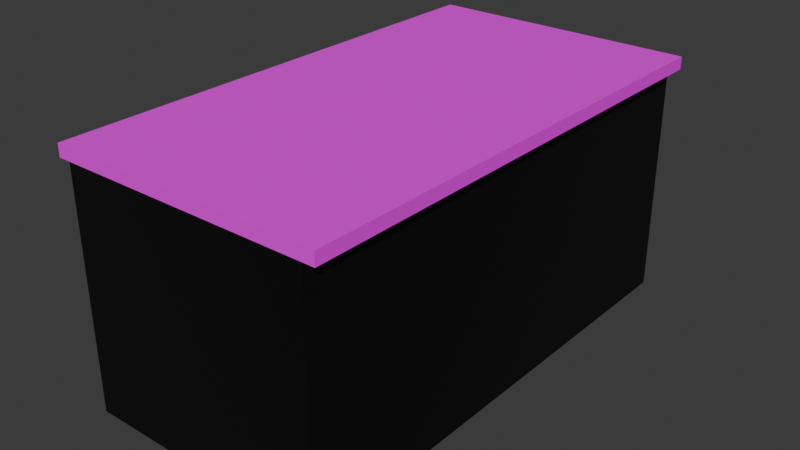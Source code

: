 # Source: counter-short.blend  (saved by Blender 4.0.36; exported with 4.5.12 LTS)
import bpy
from mathutils import Matrix  # noqa: F401  (used for matrix-valued properties, if any)

bpy.ops.wm.read_factory_settings(use_empty=True)
scene = bpy.context.scene
scene.name = 'Scene'

# ---- collections
col_collection = bpy.data.collections.new('Collection'); scene.collection.children.link(col_collection)

# ---- images (referenced by path relative to the original .blend; pixels are not part of the script)
import os
ASSET_DIR = os.environ.get("B2B_ASSET_DIR", "")  # directory of the original .blend (textures are referenced by path, not embedded)
HERE = os.path.dirname(os.path.abspath(__file__))  # packed textures are extracted next to this script under _unpacked/

def load_image(name, relpath, width, height, colorspace="sRGB"):
    """Load a texture the original file referenced (path relative to the .blend, or extracted next to this script)."""
    p = next((c for c in (os.path.join(HERE, relpath), os.path.join(ASSET_DIR, relpath)) if relpath and os.path.exists(c)), "")
    if p:
        img = bpy.data.images.load(p, check_existing=True)
        img.name = name
    else:  # same state as the original file: an image datablock whose file is absent (Cycles renders it pink)
        img = bpy.data.images.new(name, width, height)
        img.source = "FILE"
        img.filepath = "//" + (relpath or name)
    img.colorspace_settings.name = colorspace
    return img
img_marble_short = load_image('marble-short', 'marble-short.png', 1024, 1024, 'sRGB')

# ---- materials (node trees are filled in below, after node groups)
mat_face = bpy.data.materials.new('Face')
mat_face.alpha_threshold = 0.0
mat_face.roughness = 0.5
mat_face.line_color = (0.0, 0.0, 0.0, 1.0)
mat_sides = bpy.data.materials.new('Sides')

# ---- material node trees
mat_face.use_nodes = True; mat_face.node_tree.nodes.clear()
_N = mat_face.node_tree.nodes; _L = mat_face.node_tree.links
n0 = _N.new('ShaderNodeOutputMaterial'); n0.name = 'Material Output'; n0.location = (215, 236)
n1 = _N.new('ShaderNodeTexImage'); n1.name = 'Image Texture'; n1.location = (-445, -61)
n1.image = img_marble_short
n2 = _N.new('ShaderNodeBsdfPrincipled'); n2.name = 'Principled BSDF.001'; n2.location = (-145, -70)
n2.inputs[3].default_value = 1.45
_L.new(n1.outputs[0], n2.inputs[0])
_L.new(n2.outputs[0], n0.inputs[0])
n0.is_active_output = True
mat_sides.use_nodes = True; mat_sides.node_tree.nodes.clear()
_N = mat_sides.node_tree.nodes; _L = mat_sides.node_tree.links
n0 = _N.new('ShaderNodeOutputMaterial'); n0.name = 'Material Output'; n0.location = (300, 300)
n1 = _N.new('ShaderNodeBsdfPrincipled'); n1.name = 'Principled BSDF'; n1.location = (-56, 317)
n1.inputs[0].default_value = (0.002001, 0.002001, 0.002001, 1.0)
n1.inputs[3].default_value = 1.45
_L.new(n1.outputs[0], n0.inputs[0])
n0.is_active_output = True

# ---- world
world_world = bpy.data.worlds.new('World'); scene.world = world_world
world_world.use_nodes = True; world_world.node_tree.nodes.clear()
_N = world_world.node_tree.nodes; _L = world_world.node_tree.links
n0 = _N.new('ShaderNodeOutputWorld'); n0.name = 'World Output'; n0.location = (300, 300)
n1 = _N.new('ShaderNodeBackground'); n1.name = 'Background'; n1.location = (10, 300)
n1.inputs[0].default_value = (0.05088, 0.05088, 0.05088, 1.0)
_L.new(n1.outputs[0], n0.inputs[0])
n0.is_active_output = True
world_world.color = (0.05088, 0.05088, 0.05088)
world_world.use_sun_shadow = False
world_world.sun_shadow_jitter_overblur = 0.0

# ---- meshes
me_cube_001 = bpy.data.meshes.new('Cube.001')
me_cube_001.from_pydata([(-1.0, -1.0, -1.0), (-1.0, -1.0, 1.0), (-1.0, 1.0, -1.0), (-1.0, 1.0, 1.0), (1.0, -1.0, -1.0), (1.0, -1.0, 1.0), (1.0, 1.0, -1.0), (1.0, 1.0, 1.0), (0.9091, 1.0, -1.0), (0.9091, 1.0, -39.0), (0.9091, -1.0, -1.0), (0.9091, -1.0, -39.0), (-0.9091, 1.0, -1.0), (-0.9091, 1.0, -39.0), (-0.9091, -1.0, -1.0), (-0.9091, -1.0, -39.0)], [], [(0, 1, 3, 2), (2, 3, 7, 6), (6, 7, 5, 4), (4, 5, 1, 0), (2, 6, 4, 0), (7, 3, 1, 5), (8, 12, 14, 10), (11, 10, 14, 15), (15, 14, 12, 13), (13, 9, 11, 15), (9, 8, 10, 11), (13, 12, 8, 9)])
me_cube_001.polygons.foreach_set('material_index', [0, 0, 0, 0, 0, 0, 1, 1, 1, 1, 1, 1])
_uv = me_cube_001.uv_layers.new(name='UVMap')
_uv.uv.foreach_set('vector', [0.375, 0.0, 0.625, 0.0, 0.625, 0.25, 0.375, 0.25, 0.375, 0.25, 0.625, 0.25, 0.625, 0.5, 0.375, 0.5, 0.375, 0.5, 0.625, 0.5, 0.625, 0.75, 0.375, 0.75, 0.375, 0.75, 0.625, 0.75, 0.625, 1.0, 0.375, 1.0, 0.125, 0.5, 0.375, 0.5, 0.375, 0.75, 0.125, 0.75, 0.625, 0.5, 0.875, 0.5, 0.875, 0.75, 0.625, 0.75, 0.625, 0.5, 0.875, 0.5, 0.875, 0.75, 0.625, 0.75, 0.375, 0.75, 0.625, 0.75, 0.625, 1.0, 0.375, 1.0, 0.375, 0.0, 0.625, 0.0, 0.625, 0.25, 0.375, 0.25, 0.125, 0.5, 0.375, 0.5, 0.375, 0.75, 0.125, 0.75, 0.375, 0.5, 0.625, 0.5, 0.625, 0.75, 0.375, 0.75, 0.375, 0.25, 0.625, 0.25, 0.625, 0.5, 0.375, 0.5])
me_cube_001.materials.append(mat_face)
me_cube_001.materials.append(mat_sides)
me_cube_001.update()

# ---- objects
ob_counter = bpy.data.objects.new('Counter', me_cube_001)

# ---- transforms, parenting, visibility, modifiers, constraints
ob_counter.location = (0.0, 0.0, 1.0)
ob_counter.scale = (1.1, 2.0, 0.05)

# ---- collection membership
col_collection.objects.link(ob_counter)

# ---- scene / render settings (as saved in the file)
scene.frame_start = 1; scene.frame_end = 250; scene.frame_set(1)
scene.render.engine = 'CYCLES'
scene.cycles.sampling_pattern = 'TABULATED_SOBOL'
scene.cycles.bake_type = 'DIFFUSE'
bpy.context.view_layer.update()

# ---- added for rendering (the .blend has no active camera and no usable light): camera, sun
cam_auto = bpy.data.cameras.new('AutoCamera')
cam_auto.lens = 50.0
cam_auto.sensor_width = 36.0
cam_auto.clip_end = 1000.0
ob_auto_camera = bpy.data.objects.new('AutoCamera', cam_auto)
scene.collection.objects.link(ob_auto_camera)
ob_auto_camera.location = (4.6113, -5.53356, 3.73904)
ob_auto_camera.rotation_euler = (1.09748, -7.21219e-08, 0.694738)
scene.camera = ob_auto_camera
light_auto_sun = bpy.data.lights.new('AutoSun', 'SUN')
light_auto_sun.energy = 3.0
light_auto_sun.angle = 0.0523599
ob_auto_sun = bpy.data.objects.new('AutoSun', light_auto_sun)
scene.collection.objects.link(ob_auto_sun)
ob_auto_sun.rotation_euler = (0.872665, 0.174533, 0.523599)
bpy.context.view_layer.update()
